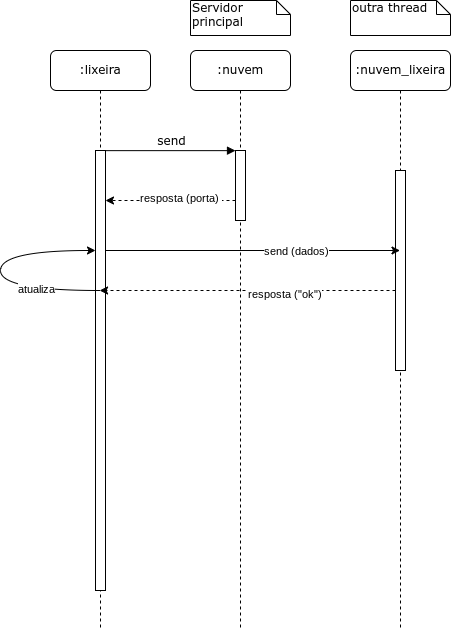

The diagram above was exported from draw.io. Its source (the exported page's mxGraphModel, read from the mxfile embedded in the PNG):
<mxGraphModel dx="1240" dy="677" grid="1" gridSize="10" guides="1" tooltips="1" connect="1" arrows="1" fold="1" page="1" pageScale="1" pageWidth="1100" pageHeight="850" background="none" math="0" shadow="0">
  <root>
    <mxCell id="0" />
    <mxCell id="1" parent="0" />
    <mxCell id="7baba1c4bc27f4b0-2" value=":nuvem" style="shape=umlLifeline;perimeter=lifelinePerimeter;whiteSpace=wrap;html=1;container=1;collapsible=0;recursiveResize=0;outlineConnect=0;rounded=1;shadow=0;comic=0;labelBackgroundColor=none;strokeWidth=1;fontFamily=Verdana;fontSize=12;align=center;" parent="1" vertex="1">
      <mxGeometry x="240" y="80" width="100" height="580" as="geometry" />
    </mxCell>
    <mxCell id="7baba1c4bc27f4b0-10" value="" style="html=1;points=[];perimeter=orthogonalPerimeter;rounded=0;shadow=0;comic=0;labelBackgroundColor=none;strokeWidth=1;fontFamily=Verdana;fontSize=12;align=center;" parent="7baba1c4bc27f4b0-2" vertex="1">
      <mxGeometry x="45" y="100" width="10" height="70" as="geometry" />
    </mxCell>
    <mxCell id="7baba1c4bc27f4b0-3" value=":nuvem_lixeira" style="shape=umlLifeline;perimeter=lifelinePerimeter;whiteSpace=wrap;html=1;container=1;collapsible=0;recursiveResize=0;outlineConnect=0;rounded=1;shadow=0;comic=0;labelBackgroundColor=none;strokeWidth=1;fontFamily=Verdana;fontSize=12;align=center;" parent="1" vertex="1">
      <mxGeometry x="400" y="80" width="100" height="580" as="geometry" />
    </mxCell>
    <mxCell id="7baba1c4bc27f4b0-13" value="" style="html=1;points=[];perimeter=orthogonalPerimeter;rounded=0;shadow=0;comic=0;labelBackgroundColor=none;strokeWidth=1;fontFamily=Verdana;fontSize=12;align=center;" parent="7baba1c4bc27f4b0-3" vertex="1">
      <mxGeometry x="45" y="120" width="10" height="200" as="geometry" />
    </mxCell>
    <mxCell id="7baba1c4bc27f4b0-8" value=":lixeira" style="shape=umlLifeline;perimeter=lifelinePerimeter;whiteSpace=wrap;html=1;container=1;collapsible=0;recursiveResize=0;outlineConnect=0;rounded=1;shadow=0;comic=0;labelBackgroundColor=none;strokeWidth=1;fontFamily=Verdana;fontSize=12;align=center;" parent="1" vertex="1">
      <mxGeometry x="100" y="80" width="100" height="580" as="geometry" />
    </mxCell>
    <mxCell id="7baba1c4bc27f4b0-9" value="" style="html=1;points=[];perimeter=orthogonalPerimeter;rounded=0;shadow=0;comic=0;labelBackgroundColor=none;strokeWidth=1;fontFamily=Verdana;fontSize=12;align=center;" parent="7baba1c4bc27f4b0-8" vertex="1">
      <mxGeometry x="45" y="100" width="10" height="440" as="geometry" />
    </mxCell>
    <mxCell id="IfJfvyGA1_pO8XhNUoKO-8" value="" style="endArrow=classic;html=1;rounded=0;edgeStyle=orthogonalEdgeStyle;elbow=vertical;curved=1;" edge="1" parent="7baba1c4bc27f4b0-8" source="7baba1c4bc27f4b0-8" target="7baba1c4bc27f4b0-9">
      <mxGeometry width="50" height="50" relative="1" as="geometry">
        <mxPoint x="-50" y="280" as="sourcePoint" />
        <mxPoint x="-70" y="330" as="targetPoint" />
        <Array as="points">
          <mxPoint x="-50" y="240" />
          <mxPoint x="-50" y="200" />
        </Array>
      </mxGeometry>
    </mxCell>
    <mxCell id="IfJfvyGA1_pO8XhNUoKO-9" value="atualiza" style="edgeLabel;html=1;align=center;verticalAlign=middle;resizable=0;points=[];" vertex="1" connectable="0" parent="IfJfvyGA1_pO8XhNUoKO-8">
      <mxGeometry x="-0.4499" y="-2" relative="1" as="geometry">
        <mxPoint as="offset" />
      </mxGeometry>
    </mxCell>
    <mxCell id="7baba1c4bc27f4b0-11" value="send" style="html=1;verticalAlign=bottom;endArrow=block;entryX=0;entryY=0;labelBackgroundColor=none;fontFamily=Verdana;fontSize=12;edgeStyle=elbowEdgeStyle;elbow=vertical;" parent="1" source="7baba1c4bc27f4b0-9" target="7baba1c4bc27f4b0-10" edge="1">
      <mxGeometry relative="1" as="geometry">
        <mxPoint x="220" y="190" as="sourcePoint" />
      </mxGeometry>
    </mxCell>
    <mxCell id="7baba1c4bc27f4b0-41" value="Servidor principal" style="shape=note;whiteSpace=wrap;html=1;size=14;verticalAlign=top;align=left;spacingTop=-6;rounded=0;shadow=0;comic=0;labelBackgroundColor=none;strokeWidth=1;fontFamily=Verdana;fontSize=12" parent="1" vertex="1">
      <mxGeometry x="240" y="30" width="100" height="35" as="geometry" />
    </mxCell>
    <mxCell id="7baba1c4bc27f4b0-42" value="outra thread" style="shape=note;whiteSpace=wrap;html=1;size=14;verticalAlign=top;align=left;spacingTop=-6;rounded=0;shadow=0;comic=0;labelBackgroundColor=none;strokeWidth=1;fontFamily=Verdana;fontSize=12" parent="1" vertex="1">
      <mxGeometry x="400" y="30" width="100" height="35" as="geometry" />
    </mxCell>
    <mxCell id="IfJfvyGA1_pO8XhNUoKO-1" style="edgeStyle=orthogonalEdgeStyle;rounded=0;orthogonalLoop=1;jettySize=auto;html=1;dashed=1;" edge="1" parent="1" source="7baba1c4bc27f4b0-10" target="7baba1c4bc27f4b0-9">
      <mxGeometry relative="1" as="geometry">
        <Array as="points">
          <mxPoint x="210" y="230" />
          <mxPoint x="210" y="230" />
        </Array>
      </mxGeometry>
    </mxCell>
    <mxCell id="IfJfvyGA1_pO8XhNUoKO-2" value="resposta (porta)&amp;nbsp;" style="edgeLabel;html=1;align=center;verticalAlign=middle;resizable=0;points=[];" vertex="1" connectable="0" parent="IfJfvyGA1_pO8XhNUoKO-1">
      <mxGeometry x="-0.1538" y="-3" relative="1" as="geometry">
        <mxPoint as="offset" />
      </mxGeometry>
    </mxCell>
    <mxCell id="IfJfvyGA1_pO8XhNUoKO-3" style="edgeStyle=orthogonalEdgeStyle;rounded=0;orthogonalLoop=1;jettySize=auto;html=1;" edge="1" parent="1" source="7baba1c4bc27f4b0-9" target="7baba1c4bc27f4b0-3">
      <mxGeometry relative="1" as="geometry">
        <Array as="points">
          <mxPoint x="370" y="280" />
          <mxPoint x="370" y="280" />
        </Array>
      </mxGeometry>
    </mxCell>
    <mxCell id="IfJfvyGA1_pO8XhNUoKO-4" value="send (dados)" style="edgeLabel;html=1;align=center;verticalAlign=middle;resizable=0;points=[];" vertex="1" connectable="0" parent="IfJfvyGA1_pO8XhNUoKO-3">
      <mxGeometry x="0.2903" relative="1" as="geometry">
        <mxPoint as="offset" />
      </mxGeometry>
    </mxCell>
    <mxCell id="IfJfvyGA1_pO8XhNUoKO-5" style="edgeStyle=orthogonalEdgeStyle;rounded=0;orthogonalLoop=1;jettySize=auto;html=1;dashed=1;" edge="1" parent="1" source="7baba1c4bc27f4b0-13" target="7baba1c4bc27f4b0-8">
      <mxGeometry relative="1" as="geometry">
        <Array as="points">
          <mxPoint x="240" y="320" />
          <mxPoint x="240" y="320" />
        </Array>
      </mxGeometry>
    </mxCell>
    <mxCell id="IfJfvyGA1_pO8XhNUoKO-6" value="resposta (&quot;ok&quot;)" style="edgeLabel;html=1;align=center;verticalAlign=middle;resizable=0;points=[];" vertex="1" connectable="0" parent="IfJfvyGA1_pO8XhNUoKO-5">
      <mxGeometry x="-0.2487" y="3" relative="1" as="geometry">
        <mxPoint as="offset" />
      </mxGeometry>
    </mxCell>
  </root>
</mxGraphModel>